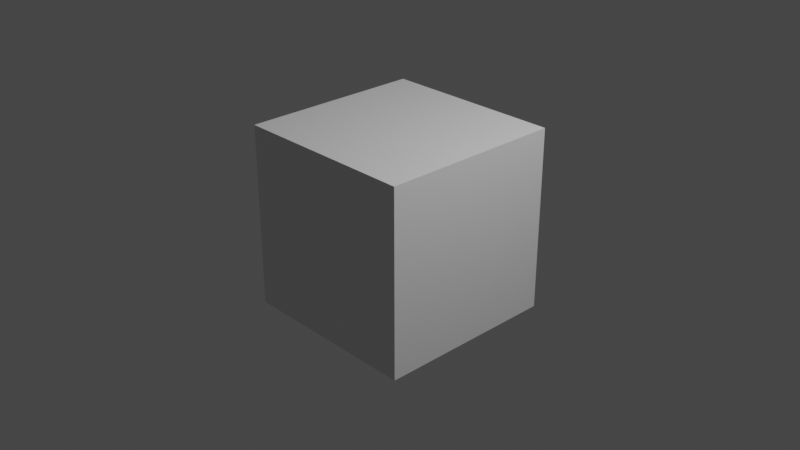 # Source: task_2_texture_ajoke.blend  (saved by Blender 3.5.10; exported with 4.5.12 LTS)
import bpy
from mathutils import Matrix  # noqa: F401  (used for matrix-valued properties, if any)

bpy.ops.wm.read_factory_settings(use_empty=True)
scene = bpy.context.scene
scene.name = 'Scene'

# ---- collections
col_collection = bpy.data.collections.new('Collection'); scene.collection.children.link(col_collection)

# ---- materials (node trees are filled in below, after node groups)
mat_material = bpy.data.materials.new('Material')
mat_material.alpha_threshold = 0.0
mat_material.use_transparent_shadow = False
mat_material.roughness = 0.5
mat_material.line_color = (0.0, 0.0, 0.0, 1.0)

# ---- material node trees
mat_material.use_nodes = True; mat_material.node_tree.nodes.clear()
_N = mat_material.node_tree.nodes; _L = mat_material.node_tree.links
n0 = _N.new('ShaderNodeOutputMaterial'); n0.name = 'Material Output'; n0.location = (300, 300)
n1 = _N.new('ShaderNodeBsdfPrincipled'); n1.name = 'Principled BSDF'; n1.location = (10, 300)
n1.distribution = 'GGX'
n1.subsurface_method = 'RANDOM_WALK_SKIN'
n1.inputs[3].default_value = 1.45
n1.inputs[27].default_value = (0.0, 0.0, 0.0, 1.0)
n1.inputs[28].default_value = 1.0
n2 = _N.new('ShaderNodeBsdfGlass'); n2.name = 'Glass BSDF'; n2.location = (-332, 173)
n2.distribution = 'BECKMANN'
n2.inputs[2].default_value = 1.45
_L.new(n1.outputs[0], n0.inputs[0])
n0.is_active_output = True

# ---- world
world_world = bpy.data.worlds.new('World'); scene.world = world_world
world_world.use_nodes = True; world_world.node_tree.nodes.clear()
_N = world_world.node_tree.nodes; _L = world_world.node_tree.links
n0 = _N.new('ShaderNodeOutputWorld'); n0.name = 'World Output'; n0.location = (300, 300)
n1 = _N.new('ShaderNodeBackground'); n1.name = 'Background'; n1.location = (10, 300)
n1.inputs[0].default_value = (0.05088, 0.05088, 0.05088, 1.0)
_L.new(n1.outputs[0], n0.inputs[0])
n0.is_active_output = True
world_world.color = (0.05088, 0.05088, 0.05088)
world_world.use_sun_shadow = False
world_world.sun_shadow_jitter_overblur = 0.0

# ---- cameras
cam_camera = bpy.data.cameras.new('Camera')
cam_camera.clip_end = 100.0
cam_camera.ortho_scale = 7.314

# ---- lights
light_light = bpy.data.lights.new('Light', 'POINT')
light_light.transmission_factor = 0.0
light_light.energy = 1000.0
light_light.shadow_soft_size = 0.1
light_light.shadow_maximum_resolution = 0.006
light_light.use_absolute_resolution = True

# ---- meshes
me_cube = bpy.data.meshes.new('Cube')
me_cube.from_pydata([(1.0, 1.0, 1.0), (1.0, 1.0, -1.0), (1.0, -1.0, 1.0), (1.0, -1.0, -1.0), (-1.0, 1.0, 1.0), (-1.0, 1.0, -1.0), (-1.0, -1.0, 1.0), (-1.0, -1.0, -1.0)], [], [(0, 4, 6, 2), (3, 2, 6, 7), (7, 6, 4, 5), (5, 1, 3, 7), (1, 0, 2, 3), (5, 4, 0, 1)])
_uv = me_cube.uv_layers.new(name='UVMap')
_uv.uv.foreach_set('vector', [0.625, 0.5, 0.875, 0.5, 0.875, 0.75, 0.625, 0.75, 0.375, 0.75, 0.625, 0.75, 0.625, 1.0, 0.375, 1.0, 0.375, 0.0, 0.625, 0.0, 0.625, 0.25, 0.375, 0.25, 0.125, 0.5, 0.375, 0.5, 0.375, 0.75, 0.125, 0.75, 0.375, 0.5, 0.625, 0.5, 0.625, 0.75, 0.375, 0.75, 0.375, 0.25, 0.625, 0.25, 0.625, 0.5, 0.375, 0.5])
me_cube.materials.append(mat_material)
me_cube.use_mirror_vertex_groups = False
me_cube.update()

# ---- objects
ob_cube = bpy.data.objects.new('Cube', me_cube)
ob_light = bpy.data.objects.new('Light', light_light)
ob_camera = bpy.data.objects.new('Camera', cam_camera)

# ---- transforms, parenting, visibility, modifiers, constraints
ob_cube.location = (0.0, 0.0, 0.0)
ob_cube.lock_rotations_4d = False
ob_cube.empty_display_type = 'ARROWS'
ob_cube.lineart.crease_threshold = 0.0
ob_light.location = (4.076, 1.005, 5.904)
ob_light.rotation_euler = (0.6503, 0.05522, 1.866)
ob_light.lock_rotations_4d = False
ob_light.empty_display_type = 'ARROWS'
ob_light.color = (0.0, 0.0, 0.0, 0.0)
ob_light.lineart.crease_threshold = 0.0
ob_camera.location = (7.359, -6.926, 4.958)
ob_camera.rotation_euler = (1.109, 0.0, 0.8149)
ob_camera.lock_rotations_4d = False
ob_camera.empty_display_type = 'ARROWS'
ob_camera.color = (0.0, 0.0, 0.0, 0.0)
ob_camera.display_type = 'WIRE'
ob_camera.lineart.crease_threshold = 0.0

# ---- collection membership
col_collection.objects.link(ob_cube)
col_collection.objects.link(ob_light)
col_collection.objects.link(ob_camera)

# ---- scene / render settings (as saved in the file)
scene.camera = ob_camera
scene.frame_start = 1; scene.frame_end = 250; scene.frame_set(1)
scene.render.engine = 'BLENDER_EEVEE_NEXT'
scene.cycles.sampling_pattern = 'TABULATED_SOBOL'
scene.view_settings.view_transform = 'Filmic'
bpy.context.view_layer.update()
